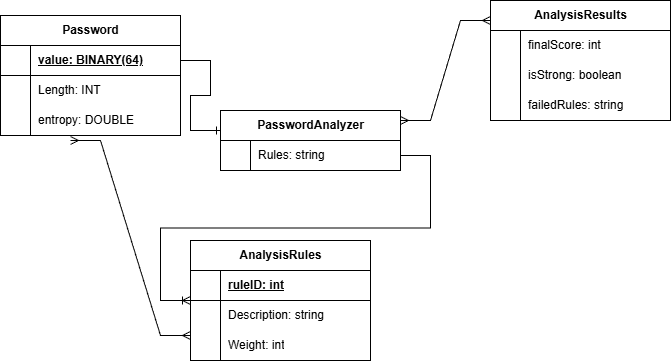

The diagram above was exported from draw.io. Its source (the exported page's mxGraphModel, read from the mxfile embedded in the PNG):
<mxGraphModel dx="1111" dy="431" grid="1" gridSize="10" guides="1" tooltips="1" connect="1" arrows="1" fold="1" page="1" pageScale="1" pageWidth="850" pageHeight="1100" math="0" shadow="0">
  <root>
    <mxCell id="0" />
    <mxCell id="1" parent="0" />
    <mxCell id="p9gqqqU5fXC6a29qp8sI-5" parent="1" style="shape=table;startSize=30;container=1;collapsible=1;childLayout=tableLayout;fixedRows=1;rowLines=0;fontStyle=1;align=center;resizeLast=1;html=1;" value="AnalysisRules" vertex="1">
      <mxGeometry height="120" width="180" x="240" y="320" as="geometry" />
    </mxCell>
    <mxCell id="p9gqqqU5fXC6a29qp8sI-6" parent="p9gqqqU5fXC6a29qp8sI-5" style="shape=tableRow;horizontal=0;startSize=0;swimlaneHead=0;swimlaneBody=0;fillColor=none;collapsible=0;dropTarget=0;points=[[0,0.5],[1,0.5]];portConstraint=eastwest;top=0;left=0;right=0;bottom=1;" value="" vertex="1">
      <mxGeometry height="30" width="180" y="30" as="geometry" />
    </mxCell>
    <mxCell id="p9gqqqU5fXC6a29qp8sI-7" parent="p9gqqqU5fXC6a29qp8sI-6" style="shape=partialRectangle;connectable=0;fillColor=none;top=0;left=0;bottom=0;right=0;fontStyle=1;overflow=hidden;whiteSpace=wrap;html=1;" value="" vertex="1">
      <mxGeometry height="30" width="30" as="geometry">
        <mxRectangle height="30" width="30" as="alternateBounds" />
      </mxGeometry>
    </mxCell>
    <mxCell id="p9gqqqU5fXC6a29qp8sI-8" parent="p9gqqqU5fXC6a29qp8sI-6" style="shape=partialRectangle;connectable=0;fillColor=none;top=0;left=0;bottom=0;right=0;align=left;spacingLeft=6;fontStyle=5;overflow=hidden;whiteSpace=wrap;html=1;" value="ruleID: int" vertex="1">
      <mxGeometry height="30" width="150" x="30" as="geometry">
        <mxRectangle height="30" width="150" as="alternateBounds" />
      </mxGeometry>
    </mxCell>
    <mxCell id="p9gqqqU5fXC6a29qp8sI-9" parent="p9gqqqU5fXC6a29qp8sI-5" style="shape=tableRow;horizontal=0;startSize=0;swimlaneHead=0;swimlaneBody=0;fillColor=none;collapsible=0;dropTarget=0;points=[[0,0.5],[1,0.5]];portConstraint=eastwest;top=0;left=0;right=0;bottom=0;" value="" vertex="1">
      <mxGeometry height="30" width="180" y="60" as="geometry" />
    </mxCell>
    <mxCell id="p9gqqqU5fXC6a29qp8sI-10" parent="p9gqqqU5fXC6a29qp8sI-9" style="shape=partialRectangle;connectable=0;fillColor=none;top=0;left=0;bottom=0;right=0;editable=1;overflow=hidden;whiteSpace=wrap;html=1;" value="" vertex="1">
      <mxGeometry height="30" width="30" as="geometry">
        <mxRectangle height="30" width="30" as="alternateBounds" />
      </mxGeometry>
    </mxCell>
    <mxCell id="p9gqqqU5fXC6a29qp8sI-11" parent="p9gqqqU5fXC6a29qp8sI-9" style="shape=partialRectangle;connectable=0;fillColor=none;top=0;left=0;bottom=0;right=0;align=left;spacingLeft=6;overflow=hidden;whiteSpace=wrap;html=1;" value="Description: string" vertex="1">
      <mxGeometry height="30" width="150" x="30" as="geometry">
        <mxRectangle height="30" width="150" as="alternateBounds" />
      </mxGeometry>
    </mxCell>
    <mxCell id="p9gqqqU5fXC6a29qp8sI-12" parent="p9gqqqU5fXC6a29qp8sI-5" style="shape=tableRow;horizontal=0;startSize=0;swimlaneHead=0;swimlaneBody=0;fillColor=none;collapsible=0;dropTarget=0;points=[[0,0.5],[1,0.5]];portConstraint=eastwest;top=0;left=0;right=0;bottom=0;" value="" vertex="1">
      <mxGeometry height="30" width="180" y="90" as="geometry" />
    </mxCell>
    <mxCell id="p9gqqqU5fXC6a29qp8sI-13" parent="p9gqqqU5fXC6a29qp8sI-12" style="shape=partialRectangle;connectable=0;fillColor=none;top=0;left=0;bottom=0;right=0;editable=1;overflow=hidden;whiteSpace=wrap;html=1;" value="" vertex="1">
      <mxGeometry height="30" width="30" as="geometry">
        <mxRectangle height="30" width="30" as="alternateBounds" />
      </mxGeometry>
    </mxCell>
    <mxCell id="p9gqqqU5fXC6a29qp8sI-14" parent="p9gqqqU5fXC6a29qp8sI-12" style="shape=partialRectangle;connectable=0;fillColor=none;top=0;left=0;bottom=0;right=0;align=left;spacingLeft=6;overflow=hidden;whiteSpace=wrap;html=1;" value="Weight: int" vertex="1">
      <mxGeometry height="30" width="150" x="30" as="geometry">
        <mxRectangle height="30" width="150" as="alternateBounds" />
      </mxGeometry>
    </mxCell>
    <mxCell id="p9gqqqU5fXC6a29qp8sI-18" parent="1" style="shape=table;startSize=30;container=1;collapsible=1;childLayout=tableLayout;fixedRows=1;rowLines=0;fontStyle=1;align=center;resizeLast=1;html=1;" value="Password" vertex="1">
      <mxGeometry height="120" width="180" x="50" y="95" as="geometry" />
    </mxCell>
    <mxCell id="p9gqqqU5fXC6a29qp8sI-19" parent="p9gqqqU5fXC6a29qp8sI-18" style="shape=tableRow;horizontal=0;startSize=0;swimlaneHead=0;swimlaneBody=0;fillColor=none;collapsible=0;dropTarget=0;points=[[0,0.5],[1,0.5]];portConstraint=eastwest;top=0;left=0;right=0;bottom=1;" value="" vertex="1">
      <mxGeometry height="30" width="180" y="30" as="geometry" />
    </mxCell>
    <mxCell id="p9gqqqU5fXC6a29qp8sI-20" parent="p9gqqqU5fXC6a29qp8sI-19" style="shape=partialRectangle;connectable=0;fillColor=none;top=0;left=0;bottom=0;right=0;fontStyle=1;overflow=hidden;whiteSpace=wrap;html=1;" value="" vertex="1">
      <mxGeometry height="30" width="30" as="geometry">
        <mxRectangle height="30" width="30" as="alternateBounds" />
      </mxGeometry>
    </mxCell>
    <mxCell id="p9gqqqU5fXC6a29qp8sI-21" parent="p9gqqqU5fXC6a29qp8sI-19" style="shape=partialRectangle;connectable=0;fillColor=none;top=0;left=0;bottom=0;right=0;align=left;spacingLeft=6;fontStyle=5;overflow=hidden;whiteSpace=wrap;html=1;" value="value: BINARY(64)" vertex="1">
      <mxGeometry height="30" width="150" x="30" as="geometry">
        <mxRectangle height="30" width="150" as="alternateBounds" />
      </mxGeometry>
    </mxCell>
    <mxCell id="p9gqqqU5fXC6a29qp8sI-22" parent="p9gqqqU5fXC6a29qp8sI-18" style="shape=tableRow;horizontal=0;startSize=0;swimlaneHead=0;swimlaneBody=0;fillColor=none;collapsible=0;dropTarget=0;points=[[0,0.5],[1,0.5]];portConstraint=eastwest;top=0;left=0;right=0;bottom=0;" value="" vertex="1">
      <mxGeometry height="30" width="180" y="60" as="geometry" />
    </mxCell>
    <mxCell id="p9gqqqU5fXC6a29qp8sI-23" parent="p9gqqqU5fXC6a29qp8sI-22" style="shape=partialRectangle;connectable=0;fillColor=none;top=0;left=0;bottom=0;right=0;editable=1;overflow=hidden;whiteSpace=wrap;html=1;" value="" vertex="1">
      <mxGeometry height="30" width="30" as="geometry">
        <mxRectangle height="30" width="30" as="alternateBounds" />
      </mxGeometry>
    </mxCell>
    <mxCell id="p9gqqqU5fXC6a29qp8sI-24" parent="p9gqqqU5fXC6a29qp8sI-22" style="shape=partialRectangle;connectable=0;fillColor=none;top=0;left=0;bottom=0;right=0;align=left;spacingLeft=6;overflow=hidden;whiteSpace=wrap;html=1;" value="Length: INT" vertex="1">
      <mxGeometry height="30" width="150" x="30" as="geometry">
        <mxRectangle height="30" width="150" as="alternateBounds" />
      </mxGeometry>
    </mxCell>
    <mxCell id="p9gqqqU5fXC6a29qp8sI-25" parent="p9gqqqU5fXC6a29qp8sI-18" style="shape=tableRow;horizontal=0;startSize=0;swimlaneHead=0;swimlaneBody=0;fillColor=none;collapsible=0;dropTarget=0;points=[[0,0.5],[1,0.5]];portConstraint=eastwest;top=0;left=0;right=0;bottom=0;" value="" vertex="1">
      <mxGeometry height="30" width="180" y="90" as="geometry" />
    </mxCell>
    <mxCell id="p9gqqqU5fXC6a29qp8sI-26" parent="p9gqqqU5fXC6a29qp8sI-25" style="shape=partialRectangle;connectable=0;fillColor=none;top=0;left=0;bottom=0;right=0;editable=1;overflow=hidden;whiteSpace=wrap;html=1;" value="" vertex="1">
      <mxGeometry height="30" width="30" as="geometry">
        <mxRectangle height="30" width="30" as="alternateBounds" />
      </mxGeometry>
    </mxCell>
    <mxCell id="p9gqqqU5fXC6a29qp8sI-27" parent="p9gqqqU5fXC6a29qp8sI-25" style="shape=partialRectangle;connectable=0;fillColor=none;top=0;left=0;bottom=0;right=0;align=left;spacingLeft=6;overflow=hidden;whiteSpace=wrap;html=1;" value="entropy: DOUBLE" vertex="1">
      <mxGeometry height="30" width="150" x="30" as="geometry">
        <mxRectangle height="30" width="150" as="alternateBounds" />
      </mxGeometry>
    </mxCell>
    <mxCell id="p9gqqqU5fXC6a29qp8sI-31" parent="1" style="shape=table;startSize=30;container=1;collapsible=1;childLayout=tableLayout;fixedRows=1;rowLines=0;fontStyle=1;align=center;resizeLast=1;html=1;" value="AnalysisResults" vertex="1">
      <mxGeometry height="120" width="180" x="540" y="80" as="geometry" />
    </mxCell>
    <mxCell id="p9gqqqU5fXC6a29qp8sI-35" parent="p9gqqqU5fXC6a29qp8sI-31" style="shape=tableRow;horizontal=0;startSize=0;swimlaneHead=0;swimlaneBody=0;fillColor=none;collapsible=0;dropTarget=0;points=[[0,0.5],[1,0.5]];portConstraint=eastwest;top=0;left=0;right=0;bottom=0;" value="" vertex="1">
      <mxGeometry height="30" width="180" y="30" as="geometry" />
    </mxCell>
    <mxCell id="p9gqqqU5fXC6a29qp8sI-36" parent="p9gqqqU5fXC6a29qp8sI-35" style="shape=partialRectangle;connectable=0;fillColor=none;top=0;left=0;bottom=0;right=0;editable=1;overflow=hidden;whiteSpace=wrap;html=1;" value="" vertex="1">
      <mxGeometry height="30" width="30" as="geometry">
        <mxRectangle height="30" width="30" as="alternateBounds" />
      </mxGeometry>
    </mxCell>
    <mxCell id="p9gqqqU5fXC6a29qp8sI-37" parent="p9gqqqU5fXC6a29qp8sI-35" style="shape=partialRectangle;connectable=0;fillColor=none;top=0;left=0;bottom=0;right=0;align=left;spacingLeft=6;overflow=hidden;whiteSpace=wrap;html=1;" value="finalScore: int" vertex="1">
      <mxGeometry height="30" width="150" x="30" as="geometry">
        <mxRectangle height="30" width="150" as="alternateBounds" />
      </mxGeometry>
    </mxCell>
    <mxCell id="p9gqqqU5fXC6a29qp8sI-38" parent="p9gqqqU5fXC6a29qp8sI-31" style="shape=tableRow;horizontal=0;startSize=0;swimlaneHead=0;swimlaneBody=0;fillColor=none;collapsible=0;dropTarget=0;points=[[0,0.5],[1,0.5]];portConstraint=eastwest;top=0;left=0;right=0;bottom=0;" value="" vertex="1">
      <mxGeometry height="30" width="180" y="60" as="geometry" />
    </mxCell>
    <mxCell id="p9gqqqU5fXC6a29qp8sI-39" parent="p9gqqqU5fXC6a29qp8sI-38" style="shape=partialRectangle;connectable=0;fillColor=none;top=0;left=0;bottom=0;right=0;editable=1;overflow=hidden;whiteSpace=wrap;html=1;" value="" vertex="1">
      <mxGeometry height="30" width="30" as="geometry">
        <mxRectangle height="30" width="30" as="alternateBounds" />
      </mxGeometry>
    </mxCell>
    <mxCell id="p9gqqqU5fXC6a29qp8sI-40" parent="p9gqqqU5fXC6a29qp8sI-38" style="shape=partialRectangle;connectable=0;fillColor=none;top=0;left=0;bottom=0;right=0;align=left;spacingLeft=6;overflow=hidden;whiteSpace=wrap;html=1;" value="isStrong: boolean" vertex="1">
      <mxGeometry height="30" width="150" x="30" as="geometry">
        <mxRectangle height="30" width="150" as="alternateBounds" />
      </mxGeometry>
    </mxCell>
    <mxCell id="p9gqqqU5fXC6a29qp8sI-41" parent="p9gqqqU5fXC6a29qp8sI-31" style="shape=tableRow;horizontal=0;startSize=0;swimlaneHead=0;swimlaneBody=0;fillColor=none;collapsible=0;dropTarget=0;points=[[0,0.5],[1,0.5]];portConstraint=eastwest;top=0;left=0;right=0;bottom=0;" value="" vertex="1">
      <mxGeometry height="30" width="180" y="90" as="geometry" />
    </mxCell>
    <mxCell id="p9gqqqU5fXC6a29qp8sI-42" parent="p9gqqqU5fXC6a29qp8sI-41" style="shape=partialRectangle;connectable=0;fillColor=none;top=0;left=0;bottom=0;right=0;editable=1;overflow=hidden;whiteSpace=wrap;html=1;" value="" vertex="1">
      <mxGeometry height="30" width="30" as="geometry">
        <mxRectangle height="30" width="30" as="alternateBounds" />
      </mxGeometry>
    </mxCell>
    <mxCell id="p9gqqqU5fXC6a29qp8sI-43" parent="p9gqqqU5fXC6a29qp8sI-41" style="shape=partialRectangle;connectable=0;fillColor=none;top=0;left=0;bottom=0;right=0;align=left;spacingLeft=6;overflow=hidden;whiteSpace=wrap;html=1;" value="failedRules: string" vertex="1">
      <mxGeometry height="30" width="150" x="30" as="geometry">
        <mxRectangle height="30" width="150" as="alternateBounds" />
      </mxGeometry>
    </mxCell>
    <mxCell id="p9gqqqU5fXC6a29qp8sI-57" parent="1" style="shape=table;startSize=30;container=1;collapsible=1;childLayout=tableLayout;fixedRows=1;rowLines=0;fontStyle=1;align=center;resizeLast=1;html=1;" value="PasswordAnalyzer" vertex="1">
      <mxGeometry height="60" width="180" x="270" y="190" as="geometry" />
    </mxCell>
    <mxCell id="p9gqqqU5fXC6a29qp8sI-61" parent="p9gqqqU5fXC6a29qp8sI-57" style="shape=tableRow;horizontal=0;startSize=0;swimlaneHead=0;swimlaneBody=0;fillColor=none;collapsible=0;dropTarget=0;points=[[0,0.5],[1,0.5]];portConstraint=eastwest;top=0;left=0;right=0;bottom=0;" value="" vertex="1">
      <mxGeometry height="30" width="180" y="30" as="geometry" />
    </mxCell>
    <mxCell id="p9gqqqU5fXC6a29qp8sI-62" parent="p9gqqqU5fXC6a29qp8sI-61" style="shape=partialRectangle;connectable=0;fillColor=none;top=0;left=0;bottom=0;right=0;editable=1;overflow=hidden;whiteSpace=wrap;html=1;" value="" vertex="1">
      <mxGeometry height="30" width="30" as="geometry">
        <mxRectangle height="30" width="30" as="alternateBounds" />
      </mxGeometry>
    </mxCell>
    <mxCell id="p9gqqqU5fXC6a29qp8sI-63" parent="p9gqqqU5fXC6a29qp8sI-61" style="shape=partialRectangle;connectable=0;fillColor=none;top=0;left=0;bottom=0;right=0;align=left;spacingLeft=6;overflow=hidden;whiteSpace=wrap;html=1;" value="Rules: string" vertex="1">
      <mxGeometry height="30" width="150" x="30" as="geometry">
        <mxRectangle height="30" width="150" as="alternateBounds" />
      </mxGeometry>
    </mxCell>
    <mxCell id="p9gqqqU5fXC6a29qp8sI-75" edge="1" parent="1" source="p9gqqqU5fXC6a29qp8sI-19" style="edgeStyle=entityRelationEdgeStyle;fontSize=12;html=1;endArrow=ERone;endFill=1;rounded=0;exitX=1;exitY=0.5;exitDx=0;exitDy=0;" value="">
      <mxGeometry height="100" relative="1" width="100" as="geometry">
        <mxPoint x="170" y="310" as="sourcePoint" />
        <mxPoint x="270" y="210" as="targetPoint" />
      </mxGeometry>
    </mxCell>
    <mxCell id="p9gqqqU5fXC6a29qp8sI-77" edge="1" parent="1" style="edgeStyle=entityRelationEdgeStyle;fontSize=12;html=1;endArrow=ERmany;startArrow=ERmany;rounded=0;" value="">
      <mxGeometry height="100" relative="1" width="100" as="geometry">
        <mxPoint x="450" y="200" as="sourcePoint" />
        <mxPoint x="540" y="100" as="targetPoint" />
      </mxGeometry>
    </mxCell>
    <mxCell id="p9gqqqU5fXC6a29qp8sI-79" edge="1" parent="1" source="p9gqqqU5fXC6a29qp8sI-61" style="edgeStyle=entityRelationEdgeStyle;fontSize=12;html=1;endArrow=ERoneToMany;rounded=0;exitX=1;exitY=0.5;exitDx=0;exitDy=0;" value="">
      <mxGeometry height="100" relative="1" width="100" as="geometry">
        <mxPoint x="140" y="480" as="sourcePoint" />
        <mxPoint x="240" y="380" as="targetPoint" />
      </mxGeometry>
    </mxCell>
    <mxCell id="p9gqqqU5fXC6a29qp8sI-80" edge="1" parent="1" style="edgeStyle=entityRelationEdgeStyle;fontSize=12;html=1;endArrow=ERmany;startArrow=ERmany;rounded=0;entryX=0;entryY=0.167;entryDx=0;entryDy=0;entryPerimeter=0;" target="p9gqqqU5fXC6a29qp8sI-12" value="">
      <mxGeometry height="100" relative="1" width="100" as="geometry">
        <mxPoint x="120" y="220" as="sourcePoint" />
        <mxPoint x="210" y="390" as="targetPoint" />
      </mxGeometry>
    </mxCell>
  </root>
</mxGraphModel>